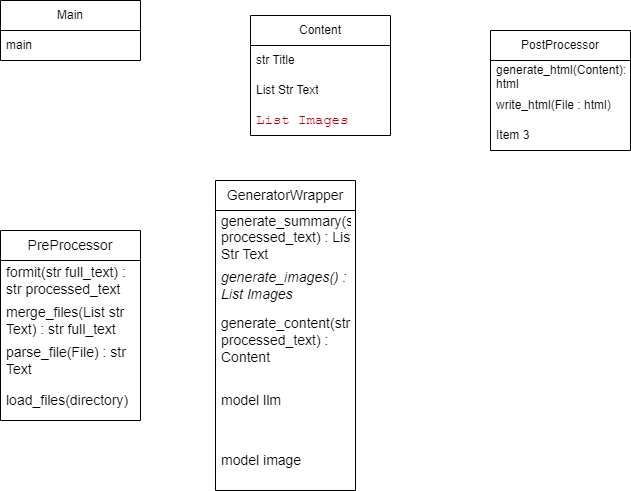

The diagram above was exported from draw.io. Its source (the exported page's mxGraphModel, read from the mxfile embedded in the PNG):
<mxGraphModel dx="1153" dy="533" grid="1" gridSize="10" guides="1" tooltips="1" connect="1" arrows="1" fold="1" page="1" pageScale="1" pageWidth="850" pageHeight="1100" math="0" shadow="0">
  <root>
    <mxCell id="0" />
    <mxCell id="1" parent="0" />
    <mxCell id="2" value="Main" style="swimlane;fontStyle=0;childLayout=stackLayout;horizontal=1;startSize=30;horizontalStack=0;resizeParent=1;resizeParentMax=0;resizeLast=0;collapsible=1;marginBottom=0;whiteSpace=wrap;html=1;" vertex="1" parent="1">
      <mxGeometry x="140" y="190" width="140" height="60" as="geometry" />
    </mxCell>
    <mxCell id="3" value="main" style="text;strokeColor=none;fillColor=none;align=left;verticalAlign=middle;spacingLeft=4;spacingRight=4;overflow=hidden;points=[[0,0.5],[1,0.5]];portConstraint=eastwest;rotatable=0;whiteSpace=wrap;html=1;" vertex="1" parent="2">
      <mxGeometry y="30" width="140" height="30" as="geometry" />
    </mxCell>
    <mxCell id="6" value="PostProcessor" style="swimlane;fontStyle=0;childLayout=stackLayout;horizontal=1;startSize=30;horizontalStack=0;resizeParent=1;resizeParentMax=0;resizeLast=0;collapsible=1;marginBottom=0;whiteSpace=wrap;html=1;" vertex="1" parent="1">
      <mxGeometry x="630" y="220" width="140" height="120" as="geometry" />
    </mxCell>
    <mxCell id="7" value="generate_html(Content):File html" style="text;strokeColor=none;fillColor=none;align=left;verticalAlign=middle;spacingLeft=4;spacingRight=4;overflow=hidden;points=[[0,0.5],[1,0.5]];portConstraint=eastwest;rotatable=0;whiteSpace=wrap;html=1;" vertex="1" parent="6">
      <mxGeometry y="30" width="140" height="30" as="geometry" />
    </mxCell>
    <mxCell id="8" value="write_html(File : html)" style="text;strokeColor=none;fillColor=none;align=left;verticalAlign=middle;spacingLeft=4;spacingRight=4;overflow=hidden;points=[[0,0.5],[1,0.5]];portConstraint=eastwest;rotatable=0;whiteSpace=wrap;html=1;" vertex="1" parent="6">
      <mxGeometry y="60" width="140" height="30" as="geometry" />
    </mxCell>
    <mxCell id="9" value="Item 3" style="text;strokeColor=none;fillColor=none;align=left;verticalAlign=middle;spacingLeft=4;spacingRight=4;overflow=hidden;points=[[0,0.5],[1,0.5]];portConstraint=eastwest;rotatable=0;whiteSpace=wrap;html=1;" vertex="1" parent="6">
      <mxGeometry y="90" width="140" height="30" as="geometry" />
    </mxCell>
    <mxCell id="17" value="Content" style="swimlane;fontStyle=0;childLayout=stackLayout;horizontal=1;startSize=30;horizontalStack=0;resizeParent=1;resizeParentMax=0;resizeLast=0;collapsible=1;marginBottom=0;whiteSpace=wrap;html=1;" vertex="1" parent="1">
      <mxGeometry x="390" y="205" width="140" height="120" as="geometry" />
    </mxCell>
    <mxCell id="18" value="str Title" style="text;strokeColor=none;fillColor=none;align=left;verticalAlign=middle;spacingLeft=4;spacingRight=4;overflow=hidden;points=[[0,0.5],[1,0.5]];portConstraint=eastwest;rotatable=0;whiteSpace=wrap;html=1;" vertex="1" parent="17">
      <mxGeometry y="30" width="140" height="30" as="geometry" />
    </mxCell>
    <mxCell id="20" value="List Str Text" style="text;strokeColor=none;fillColor=none;align=left;verticalAlign=middle;spacingLeft=4;spacingRight=4;overflow=hidden;points=[[0,0.5],[1,0.5]];portConstraint=eastwest;rotatable=0;whiteSpace=wrap;html=1;" vertex="1" parent="17">
      <mxGeometry y="60" width="140" height="30" as="geometry" />
    </mxCell>
    <mxCell id="21" value="&lt;font face=&quot;monospace&quot; color=&quot;#ba0000&quot;&gt;&lt;span style=&quot;font-size: 14px;&quot;&gt;List Images&lt;/span&gt;&lt;/font&gt;" style="text;strokeColor=none;fillColor=none;align=left;verticalAlign=middle;spacingLeft=4;spacingRight=4;overflow=hidden;points=[[0,0.5],[1,0.5]];portConstraint=eastwest;rotatable=0;whiteSpace=wrap;html=1;" vertex="1" parent="17">
      <mxGeometry y="90" width="140" height="30" as="geometry" />
    </mxCell>
    <mxCell id="22" value="PreProcessor" style="swimlane;fontStyle=0;childLayout=stackLayout;horizontal=1;startSize=30;horizontalStack=0;resizeParent=1;resizeParentMax=0;resizeLast=0;collapsible=1;marginBottom=0;whiteSpace=wrap;html=1;fontSize=14;" vertex="1" parent="1">
      <mxGeometry x="140" y="420" width="140" height="190" as="geometry" />
    </mxCell>
    <mxCell id="30" value="formit(str full_text) : str processed_text" style="text;strokeColor=none;fillColor=none;align=left;verticalAlign=middle;spacingLeft=4;spacingRight=4;overflow=hidden;points=[[0,0.5],[1,0.5]];portConstraint=eastwest;rotatable=0;whiteSpace=wrap;html=1;fontSize=14;" vertex="1" parent="22">
      <mxGeometry y="30" width="140" height="40" as="geometry" />
    </mxCell>
    <mxCell id="23" value="merge_files(List str Text) : str full_text" style="text;strokeColor=none;fillColor=none;align=left;verticalAlign=middle;spacingLeft=4;spacingRight=4;overflow=hidden;points=[[0,0.5],[1,0.5]];portConstraint=eastwest;rotatable=0;whiteSpace=wrap;html=1;fontSize=14;" vertex="1" parent="22">
      <mxGeometry y="70" width="140" height="40" as="geometry" />
    </mxCell>
    <mxCell id="24" value="parse_file(File) : str Text" style="text;strokeColor=none;fillColor=none;align=left;verticalAlign=middle;spacingLeft=4;spacingRight=4;overflow=hidden;points=[[0,0.5],[1,0.5]];portConstraint=eastwest;rotatable=0;whiteSpace=wrap;html=1;fontSize=14;" vertex="1" parent="22">
      <mxGeometry y="110" width="140" height="40" as="geometry" />
    </mxCell>
    <mxCell id="25" value="load_files(directory)" style="text;strokeColor=none;fillColor=none;align=left;verticalAlign=middle;spacingLeft=4;spacingRight=4;overflow=hidden;points=[[0,0.5],[1,0.5]];portConstraint=eastwest;rotatable=0;whiteSpace=wrap;html=1;fontSize=14;" vertex="1" parent="22">
      <mxGeometry y="150" width="140" height="40" as="geometry" />
    </mxCell>
    <mxCell id="26" value="GeneratorWrapper" style="swimlane;fontStyle=0;childLayout=stackLayout;horizontal=1;startSize=30;horizontalStack=0;resizeParent=1;resizeParentMax=0;resizeLast=0;collapsible=1;marginBottom=0;whiteSpace=wrap;html=1;fontSize=14;" vertex="1" parent="1">
      <mxGeometry x="355" y="370" width="140" height="310" as="geometry" />
    </mxCell>
    <mxCell id="27" value="generate_summary(str processed_text) : List Str Text&amp;nbsp;" style="text;strokeColor=none;fillColor=none;align=left;verticalAlign=middle;spacingLeft=4;spacingRight=4;overflow=hidden;points=[[0,0.5],[1,0.5]];portConstraint=eastwest;rotatable=0;whiteSpace=wrap;html=1;fontSize=14;" vertex="1" parent="26">
      <mxGeometry y="30" width="140" height="50" as="geometry" />
    </mxCell>
    <mxCell id="28" value="&lt;i&gt;generate_images() : List Images&lt;/i&gt;" style="text;strokeColor=none;fillColor=none;align=left;verticalAlign=middle;spacingLeft=4;spacingRight=4;overflow=hidden;points=[[0,0.5],[1,0.5]];portConstraint=eastwest;rotatable=0;whiteSpace=wrap;html=1;fontSize=14;" vertex="1" parent="26">
      <mxGeometry y="80" width="140" height="50" as="geometry" />
    </mxCell>
    <mxCell id="31" value="generate_content(str processed_text) : Content" style="text;strokeColor=none;fillColor=none;align=left;verticalAlign=middle;spacingLeft=4;spacingRight=4;overflow=hidden;points=[[0,0.5],[1,0.5]];portConstraint=eastwest;rotatable=0;whiteSpace=wrap;html=1;fontSize=14;" vertex="1" parent="26">
      <mxGeometry y="130" width="140" height="60" as="geometry" />
    </mxCell>
    <mxCell id="32" value="model llm" style="text;strokeColor=none;fillColor=none;align=left;verticalAlign=middle;spacingLeft=4;spacingRight=4;overflow=hidden;points=[[0,0.5],[1,0.5]];portConstraint=eastwest;rotatable=0;whiteSpace=wrap;html=1;fontSize=14;" vertex="1" parent="26">
      <mxGeometry y="190" width="140" height="60" as="geometry" />
    </mxCell>
    <mxCell id="29" value="model image" style="text;strokeColor=none;fillColor=none;align=left;verticalAlign=middle;spacingLeft=4;spacingRight=4;overflow=hidden;points=[[0,0.5],[1,0.5]];portConstraint=eastwest;rotatable=0;whiteSpace=wrap;html=1;fontSize=14;" vertex="1" parent="26">
      <mxGeometry y="250" width="140" height="60" as="geometry" />
    </mxCell>
  </root>
</mxGraphModel>